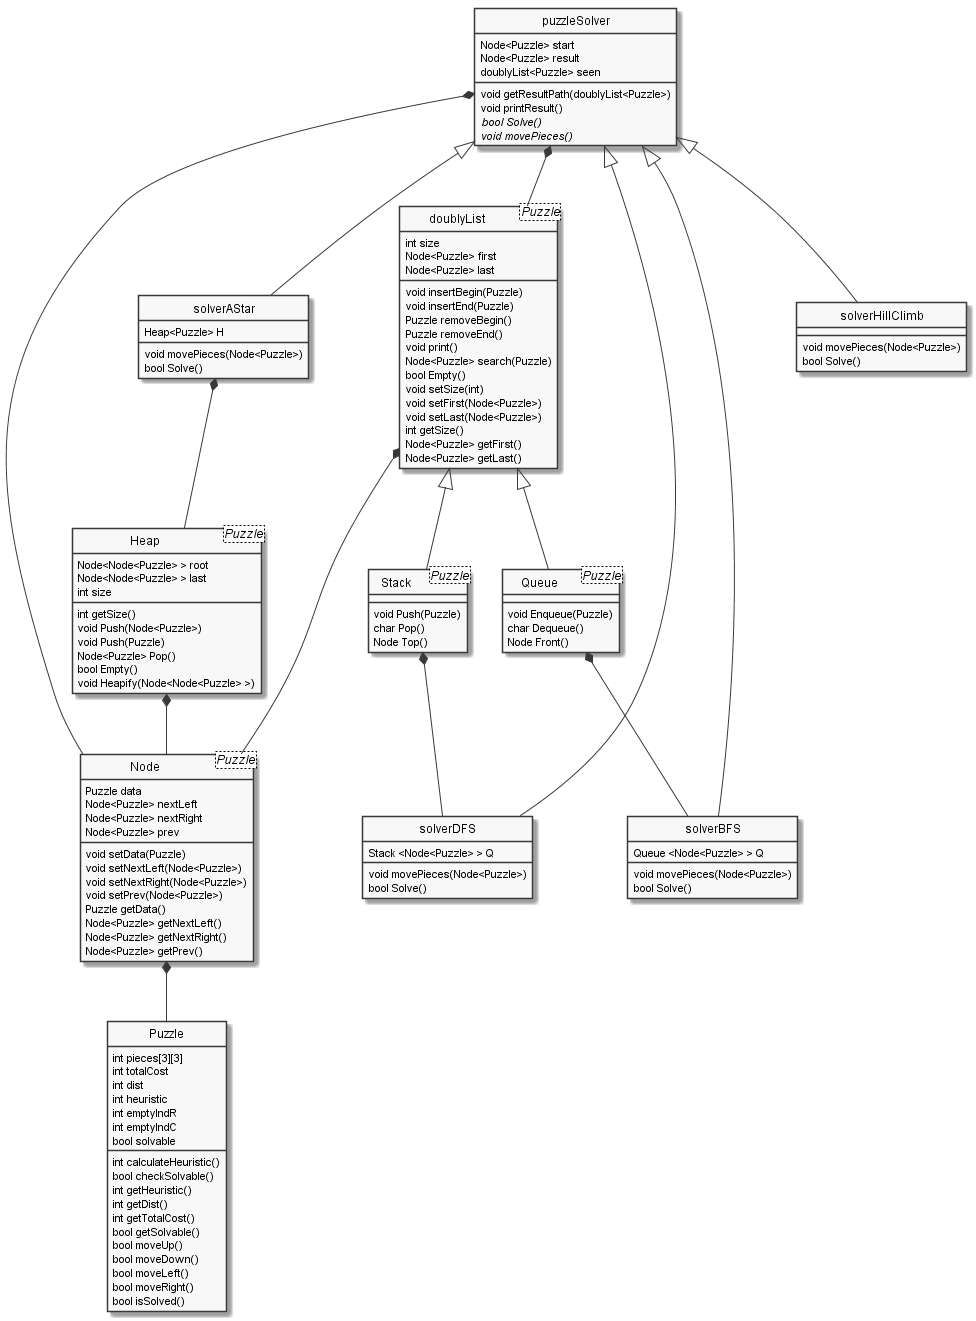

The diagram above was rendered by PlantUML. Its source (embedded in the PNG):
@startuml EX03UML

skinparam classAttributeIconSize 0
skinparam Monochrome true
hide circle

scale 1

class "Node<Puzzle>" as Node
class "doublyList<Puzzle>" as doublyList
class "Stack<Puzzle>" as Stack
class "Queue<Puzzle>" as Queue
class "Heap<Puzzle>" as Heap

Node  *-- Puzzle 
doublyList *--Node
doublyList <|-- Stack
doublyList <|-- Queue
puzzleSolver *--  Node
puzzleSolver *-- doublyList
puzzleSolver <|-- solverBFS
Queue *-- solverBFS
puzzleSolver <|-- solverDFS
Stack *-- solverDFS
puzzleSolver <|-- solverHillClimb
Heap *-- Node
solverAStar *-- Heap
puzzleSolver <|-- solverAStar


class Node
{
	Puzzle data
	Node<Puzzle> nextLeft
	Node<Puzzle> nextRight
	Node<Puzzle> prev

	
	void setData(Puzzle)
	void setNextLeft(Node<Puzzle>)
	void setNextRight(Node<Puzzle>)
	void setPrev(Node<Puzzle>)
	Puzzle getData()
	Node<Puzzle> getNextLeft()
	Node<Puzzle> getNextRight()
	Node<Puzzle> getPrev()


}


class Puzzle
{
	int pieces[3][3]
	int totalCost
	int dist
	int heuristic
	int emptyIndR
	int emptyIndC
	bool solvable

	
	int calculateHeuristic()
	bool checkSolvable()
	int getHeuristic()
	int getDist()
	int getTotalCost()
	bool getSolvable()
	bool moveUp()
	bool moveDown()
	bool moveLeft()
	bool moveRight()
	bool isSolved()

}

class doublyList
{
	int size
	Node<Puzzle> first
	Node<Puzzle> last

	void insertBegin(Puzzle)
	void insertEnd(Puzzle)
	Puzzle removeBegin()
	Puzzle removeEnd()
	void print()
	Node<Puzzle> search(Puzzle)
	bool Empty()
	void setSize(int)
	void setFirst(Node<Puzzle>)
	void setLast(Node<Puzzle>)
	int getSize()
	Node<Puzzle> getFirst()
	Node<Puzzle> getLast()
}



class Stack
{
		void Push(Puzzle)
		char Pop()
		Node Top()
}

class Queue
{
		void Enqueue(Puzzle)
		char Dequeue()
		Node Front()
}

class Heap
{
	Node<Node<Puzzle> > root
	Node<Node<Puzzle> > last
	int size

	int getSize()
	void Push(Node<Puzzle>)
	void Push(Puzzle)
	Node<Puzzle> Pop()
	bool Empty()
	void Heapify(Node<Node<Puzzle> >)

}


class puzzleSolver
{
	Node<Puzzle> start
	Node<Puzzle> result
	doublyList<Puzzle> seen

	void getResultPath(doublyList<Puzzle>)
	void printResult()
	{abstract} bool Solve()
	{abstract} void movePieces()

}

class solverBFS
{
	Queue <Node<Puzzle> > Q

	void movePieces(Node<Puzzle>)
	bool Solve()
	 
}

class solverDFS
{
	Stack <Node<Puzzle> > Q

	void movePieces(Node<Puzzle>)
	bool Solve()
	 
}

class solverHillClimb
{

	void movePieces(Node<Puzzle>)
	bool Solve()
	 
}

class solverAStar
{
	Heap<Puzzle> H

	void movePieces(Node<Puzzle>)
	bool Solve()

}

@enduml